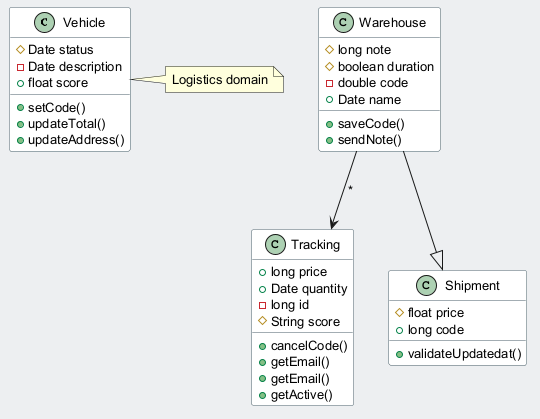

The diagram above was rendered by PlantUML. Its source (embedded in the PNG):
@startuml
skinparam backgroundColor #ECEFF1
skinparam classBackgroundColor #FFFFFF
skinparam classBorderColor #455A64
skinparam defaultFontSize 13
class Vehicle {
  #Date status
  -Date description
  +float score
  +setCode()
  +updateTotal()
  +updateAddress()
}
class Tracking {
  +long price
  +Date quantity
  -long id
  #String score
  +cancelCode()
  +getEmail()
  +getEmail()
  +getActive()
}
class Warehouse {
  #long note
  #boolean duration
  -double code
  +Date name
  +saveCode()
  +sendNote()
}
class Shipment {
  #float price
  +long code
  +validateUpdatedat()
}
Warehouse --|> Shipment
Warehouse --> Tracking : "*"
note right of Vehicle : Logistics domain
@enduml